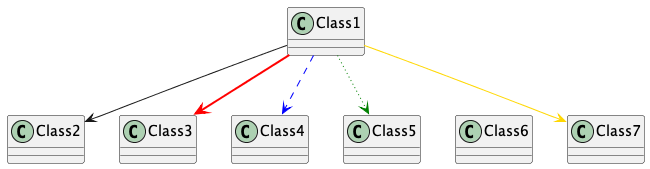

The diagram above was rendered by PlantUML. Its source (embedded in the PNG):
@startuml

class Class1
class Class2

Class1 --> Class2
Class1 -[#red,bold]-> Class3
Class1 -[#blue,dashed]-> Class4
Class1 -[#green,dotted]-> Class5 
Class1 -[#0000ff,hidden]-> Class6
Class1 -[#gold,plain]-> Class7

@enduml